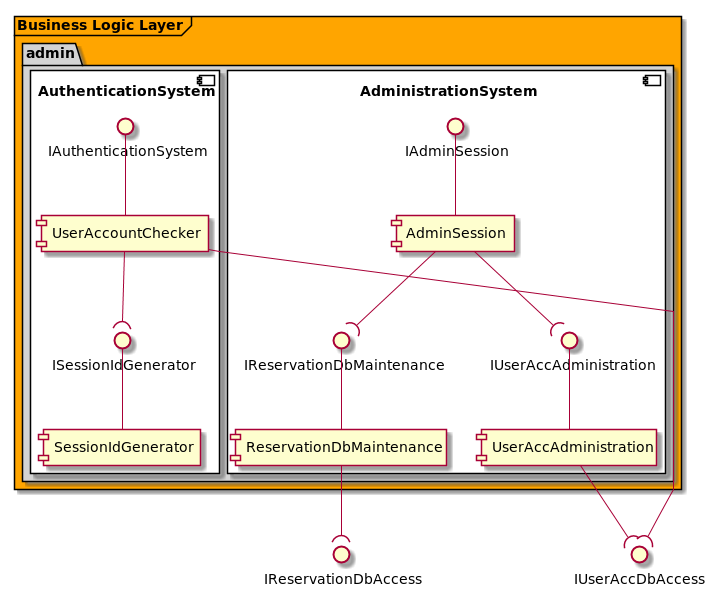

The diagram above was rendered by PlantUML. Its source (embedded in the PNG):
@startuml

skinparam linetype polyline

skinparam package {
    backgroundColor lightgrey
}


    frame "Business Logic Layer" #orange {
        package "admin" {
            component AdministrationSystem #white {
                IAdminSession -- [AdminSession]
                IUserAccAdministration -- [UserAccAdministration]
                IReservationDbMaintenance -- [ReservationDbMaintenance]

                AdminSession --( IUserAccAdministration
                AdminSession --( IReservationDbMaintenance
            }

            component AuthenticationSystem #white {
                IAuthenticationSystem -- [UserAccountChecker]
                ISessionIdGenerator -- [SessionIdGenerator]

                UserAccountChecker --( ISessionIdGenerator
            }
        }
    }

    IUserAccDbAccess )-- UserAccountChecker

    UserAccAdministration --( IUserAccDbAccess
    ReservationDbMaintenance --( IReservationDbAccess

@enduml